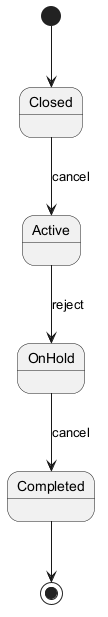

The diagram above was rendered by PlantUML. Its source (embedded in the PNG):
@startuml

[*] --> Closed
Closed --> Active : cancel
Active --> OnHold : reject
OnHold --> Completed : cancel
Completed --> [*]
@enduml